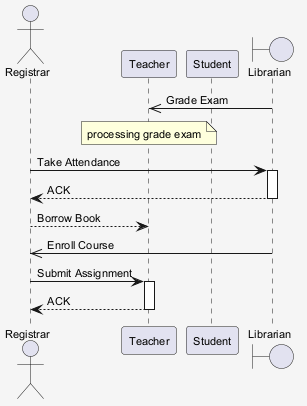

The diagram above was rendered by PlantUML. Its source (embedded in the PNG):
@startuml
skinparam shadowing false
skinparam backgroundColor #F5F5F5
skinparam defaultFontSize 11
actor "Registrar" as R
participant "Teacher" as T
participant "Student" as S
boundary "Librarian" as L
L ->> T : Grade Exam
note over T : processing grade exam
R -> L : Take Attendance
activate L
L --> R : ACK
deactivate L
R --> T : Borrow Book
L ->> R : Enroll Course
R -> T : Submit Assignment
activate T
T --> R : ACK
deactivate T
@enduml